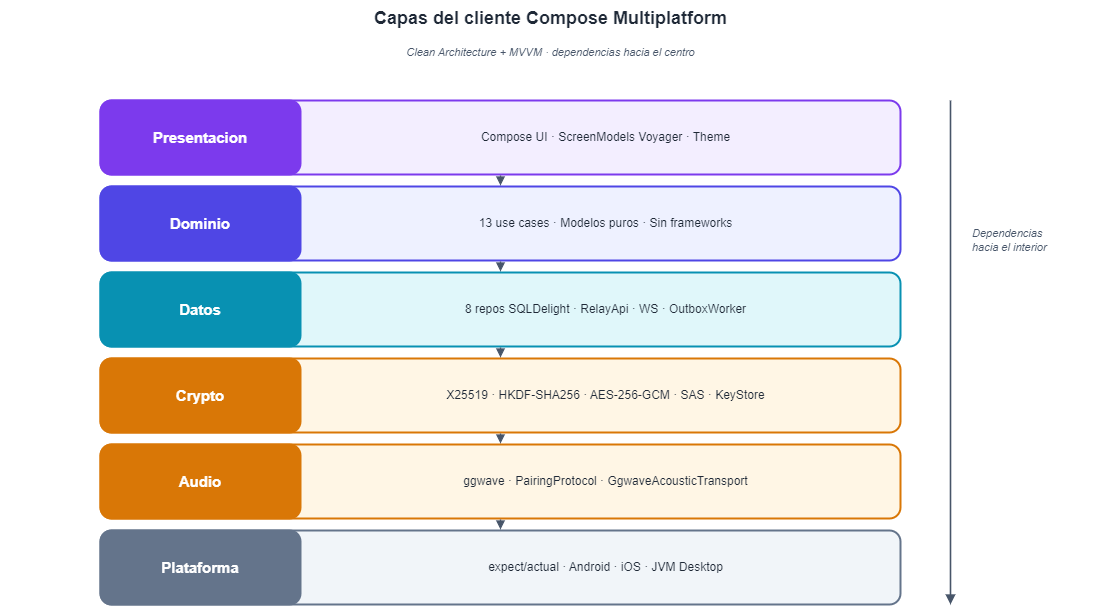

The diagram above was exported from draw.io. Its source (the exported page's mxGraphModel, read from the mxfile embedded in the PNG):
<mxGraphModel dx="1674" dy="884" grid="1" gridSize="10" guides="1" tooltips="1" connect="1" arrows="1" fold="1" page="1" pageScale="1" pageWidth="1100" pageHeight="800" math="0" shadow="0">
  <root>
    <mxCell id="0" />
    <mxCell id="1" parent="0" />
    <mxCell id="title" value="Capas del cliente Compose Multiplatform" style="text;html=1;align=center;verticalAlign=middle;fontSize=18;fontStyle=1;fontColor=#1F2937;fillColor=none;strokeColor=none;" parent="1" vertex="1">
      <mxGeometry y="30" width="1100" height="36" as="geometry" />
    </mxCell>
    <mxCell id="subtitle" value="Clean Architecture + MVVM · dependencias hacia el centro" style="text;html=1;align=center;verticalAlign=middle;fontSize=11;fontStyle=2;fontColor=#475569;fillColor=none;strokeColor=none;" parent="1" vertex="1">
      <mxGeometry y="70" width="1100" height="24" as="geometry" />
    </mxCell>
    <mxCell id="L0_body" value="" style="rounded=1;whiteSpace=wrap;html=1;fillColor=#F3EEFF;strokeColor=#7C3AED;strokeWidth=2;fontSize=1;fontStyle=1;fontColor=#1F2937;shadow=0;" parent="1" vertex="1">
      <mxGeometry x="100" y="130" width="800" height="74" as="geometry" />
    </mxCell>
    <mxCell id="L0_band" value="Presentacion" style="rounded=1;whiteSpace=wrap;html=1;fillColor=#7C3AED;strokeColor=#7C3AED;strokeWidth=2;fontSize=15;fontStyle=1;fontColor=#FFFFFF;shadow=0;" parent="1" vertex="1">
      <mxGeometry x="100" y="130" width="200" height="74" as="geometry" />
    </mxCell>
    <mxCell id="L0_sub" value="Compose UI · ScreenModels Voyager · Theme" style="text;html=1;align=center;verticalAlign=middle;fontSize=12;fontStyle=0;fontColor=#1F2937;fillColor=none;strokeColor=none;" parent="1" vertex="1">
      <mxGeometry x="310" y="130" width="590" height="74" as="geometry" />
    </mxCell>
    <mxCell id="L0_arr" value="" style="endArrow=block;startArrow=none;html=1;strokeColor=#475569;strokeWidth=1.2;dashed=0;curved=0;edgeStyle=none;fontSize=11;fontStyle=1;fontColor=#475569;labelBackgroundColor=#FFFFFF;rounded=0;" parent="1" edge="1">
      <mxGeometry relative="1" as="geometry">
        <mxPoint x="500" y="205" as="sourcePoint" />
        <mxPoint x="500" y="215" as="targetPoint" />
      </mxGeometry>
    </mxCell>
    <mxCell id="L1_body" value="" style="rounded=1;whiteSpace=wrap;html=1;fillColor=#EEF1FF;strokeColor=#4F46E5;strokeWidth=2;fontSize=1;fontStyle=1;fontColor=#1F2937;shadow=0;" parent="1" vertex="1">
      <mxGeometry x="100" y="216" width="800" height="74" as="geometry" />
    </mxCell>
    <mxCell id="L1_band" value="Dominio" style="rounded=1;whiteSpace=wrap;html=1;fillColor=#4F46E5;strokeColor=#4F46E5;strokeWidth=2;fontSize=15;fontStyle=1;fontColor=#FFFFFF;shadow=0;" parent="1" vertex="1">
      <mxGeometry x="100" y="216" width="200" height="74" as="geometry" />
    </mxCell>
    <mxCell id="L1_sub" value="13 use cases · Modelos puros · Sin frameworks" style="text;html=1;align=center;verticalAlign=middle;fontSize=12;fontStyle=0;fontColor=#1F2937;fillColor=none;strokeColor=none;" parent="1" vertex="1">
      <mxGeometry x="310" y="216" width="590" height="74" as="geometry" />
    </mxCell>
    <mxCell id="L1_arr" value="" style="endArrow=block;startArrow=none;html=1;strokeColor=#475569;strokeWidth=1.2;dashed=0;curved=0;edgeStyle=none;fontSize=11;fontStyle=1;fontColor=#475569;labelBackgroundColor=#FFFFFF;rounded=0;" parent="1" edge="1">
      <mxGeometry relative="1" as="geometry">
        <mxPoint x="500" y="291" as="sourcePoint" />
        <mxPoint x="500" y="301" as="targetPoint" />
      </mxGeometry>
    </mxCell>
    <mxCell id="L2_body" value="" style="rounded=1;whiteSpace=wrap;html=1;fillColor=#E0F7FA;strokeColor=#0891B2;strokeWidth=2;fontSize=1;fontStyle=1;fontColor=#1F2937;shadow=0;" parent="1" vertex="1">
      <mxGeometry x="100" y="302" width="800" height="74" as="geometry" />
    </mxCell>
    <mxCell id="L2_band" value="Datos" style="rounded=1;whiteSpace=wrap;html=1;fillColor=#0891B2;strokeColor=#0891B2;strokeWidth=2;fontSize=15;fontStyle=1;fontColor=#FFFFFF;shadow=0;" parent="1" vertex="1">
      <mxGeometry x="100" y="302" width="200" height="74" as="geometry" />
    </mxCell>
    <mxCell id="L2_sub" value="8 repos SQLDelight · RelayApi · WS · OutboxWorker" style="text;html=1;align=center;verticalAlign=middle;fontSize=12;fontStyle=0;fontColor=#1F2937;fillColor=none;strokeColor=none;" parent="1" vertex="1">
      <mxGeometry x="310" y="302" width="590" height="74" as="geometry" />
    </mxCell>
    <mxCell id="L2_arr" value="" style="endArrow=block;startArrow=none;html=1;strokeColor=#475569;strokeWidth=1.2;dashed=0;curved=0;edgeStyle=none;fontSize=11;fontStyle=1;fontColor=#475569;labelBackgroundColor=#FFFFFF;rounded=0;" parent="1" edge="1">
      <mxGeometry relative="1" as="geometry">
        <mxPoint x="500" y="377" as="sourcePoint" />
        <mxPoint x="500" y="387" as="targetPoint" />
      </mxGeometry>
    </mxCell>
    <mxCell id="L3_body" value="" style="rounded=1;whiteSpace=wrap;html=1;fillColor=#FFF6E5;strokeColor=#D97706;strokeWidth=2;fontSize=1;fontStyle=1;fontColor=#1F2937;shadow=0;" parent="1" vertex="1">
      <mxGeometry x="100" y="388" width="800" height="74" as="geometry" />
    </mxCell>
    <mxCell id="L3_band" value="Crypto" style="rounded=1;whiteSpace=wrap;html=1;fillColor=#D97706;strokeColor=#D97706;strokeWidth=2;fontSize=15;fontStyle=1;fontColor=#FFFFFF;shadow=0;" parent="1" vertex="1">
      <mxGeometry x="100" y="388" width="200" height="74" as="geometry" />
    </mxCell>
    <mxCell id="L3_sub" value="X25519 · HKDF-SHA256 · AES-256-GCM · SAS · KeyStore" style="text;html=1;align=center;verticalAlign=middle;fontSize=12;fontStyle=0;fontColor=#1F2937;fillColor=none;strokeColor=none;" parent="1" vertex="1">
      <mxGeometry x="310" y="388" width="590" height="74" as="geometry" />
    </mxCell>
    <mxCell id="L3_arr" value="" style="endArrow=block;startArrow=none;html=1;strokeColor=#475569;strokeWidth=1.2;dashed=0;curved=0;edgeStyle=none;fontSize=11;fontStyle=1;fontColor=#475569;labelBackgroundColor=#FFFFFF;rounded=0;" parent="1" edge="1">
      <mxGeometry relative="1" as="geometry">
        <mxPoint x="500" y="463" as="sourcePoint" />
        <mxPoint x="500" y="473" as="targetPoint" />
      </mxGeometry>
    </mxCell>
    <mxCell id="L4_body" value="" style="rounded=1;whiteSpace=wrap;html=1;fillColor=#FFF6E5;strokeColor=#D97706;strokeWidth=2;fontSize=1;fontStyle=1;fontColor=#1F2937;shadow=0;" parent="1" vertex="1">
      <mxGeometry x="100" y="474" width="800" height="74" as="geometry" />
    </mxCell>
    <mxCell id="L4_band" value="Audio" style="rounded=1;whiteSpace=wrap;html=1;fillColor=#D97706;strokeColor=#D97706;strokeWidth=2;fontSize=15;fontStyle=1;fontColor=#FFFFFF;shadow=0;" parent="1" vertex="1">
      <mxGeometry x="100" y="474" width="200" height="74" as="geometry" />
    </mxCell>
    <mxCell id="L4_sub" value="ggwave · PairingProtocol · GgwaveAcousticTransport" style="text;html=1;align=center;verticalAlign=middle;fontSize=12;fontStyle=0;fontColor=#1F2937;fillColor=none;strokeColor=none;" parent="1" vertex="1">
      <mxGeometry x="310" y="474" width="590" height="74" as="geometry" />
    </mxCell>
    <mxCell id="L4_arr" value="" style="endArrow=block;startArrow=none;html=1;strokeColor=#475569;strokeWidth=1.2;dashed=0;curved=0;edgeStyle=none;fontSize=11;fontStyle=1;fontColor=#475569;labelBackgroundColor=#FFFFFF;rounded=0;" parent="1" edge="1">
      <mxGeometry relative="1" as="geometry">
        <mxPoint x="500" y="549" as="sourcePoint" />
        <mxPoint x="500" y="559" as="targetPoint" />
      </mxGeometry>
    </mxCell>
    <mxCell id="L5_body" value="" style="rounded=1;whiteSpace=wrap;html=1;fillColor=#F1F5F9;strokeColor=#64748B;strokeWidth=2;fontSize=1;fontStyle=1;fontColor=#1F2937;shadow=0;" parent="1" vertex="1">
      <mxGeometry x="100" y="560" width="800" height="74" as="geometry" />
    </mxCell>
    <mxCell id="L5_band" value="Plataforma" style="rounded=1;whiteSpace=wrap;html=1;fillColor=#64748B;strokeColor=#64748B;strokeWidth=2;fontSize=15;fontStyle=1;fontColor=#FFFFFF;shadow=0;" parent="1" vertex="1">
      <mxGeometry x="100" y="560" width="200" height="74" as="geometry" />
    </mxCell>
    <mxCell id="L5_sub" value="expect/actual · Android · iOS · JVM Desktop" style="text;html=1;align=center;verticalAlign=middle;fontSize=12;fontStyle=0;fontColor=#1F2937;fillColor=none;strokeColor=none;" parent="1" vertex="1">
      <mxGeometry x="310" y="560" width="590" height="74" as="geometry" />
    </mxCell>
    <mxCell id="axis" value="" style="endArrow=block;startArrow=none;html=1;strokeColor=#475569;strokeWidth=1.6;dashed=0;curved=0;edgeStyle=none;fontSize=11;fontStyle=1;fontColor=#475569;labelBackgroundColor=#FFFFFF;rounded=0;" parent="1" edge="1">
      <mxGeometry relative="1" as="geometry">
        <mxPoint x="950" y="130" as="sourcePoint" />
        <mxPoint x="950" y="634" as="targetPoint" />
      </mxGeometry>
    </mxCell>
    <mxCell id="axis_lbl" value="Dependencias&lt;br&gt;hacia el interior" style="text;html=1;align=left;verticalAlign=middle;fontSize=11;fontStyle=2;fontColor=#475569;fillColor=none;strokeColor=none;rotation=0;" parent="1" vertex="1">
      <mxGeometry x="970" y="170" width="110" height="200" as="geometry" />
    </mxCell>
  </root>
</mxGraphModel>